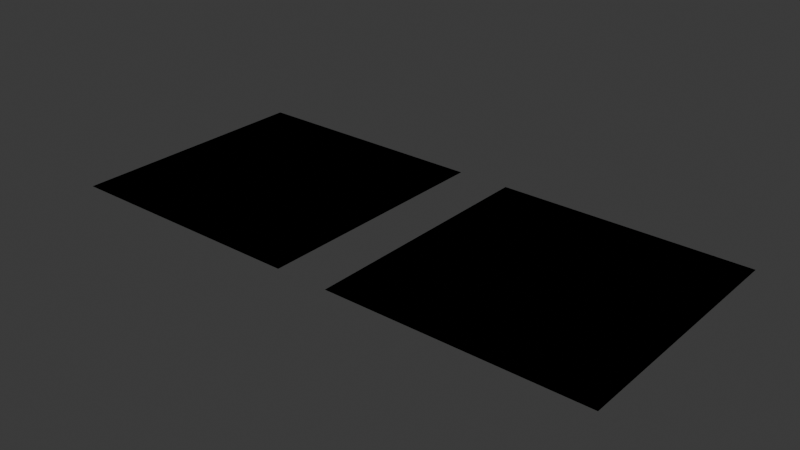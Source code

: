 # Source: line_scene.blend  (saved by Blender 5.0.119; exported with 4.5.12 LTS)
import bpy
from mathutils import Matrix  # noqa: F401  (used for matrix-valued properties, if any)

bpy.ops.wm.read_factory_settings(use_empty=True)
scene = bpy.context.scene
scene.name = 'Scene'

# ---- collections
col_collection = bpy.data.collections.new('Collection'); scene.collection.children.link(col_collection)

# ---- materials (node trees are filled in below, after node groups)
mat_material = bpy.data.materials.new('Material')
mat_material.alpha_threshold = 0.0
mat_material.use_backface_culling_lightprobe_volume = False
mat_material.roughness = 0.5
mat_material.line_color = (0.0, 0.0, 0.0, 1.0)

# ---- material node trees
mat_material.use_nodes = True; mat_material.node_tree.nodes.clear()
_N = mat_material.node_tree.nodes; _L = mat_material.node_tree.links
n0 = _N.new('ShaderNodeOutputMaterial'); n0.name = 'Material Output'; n0.location = (463, 202)
n1 = _N.new('ShaderNodeScript'); n1.name = 'Script'; n1.location = (-164, 250)
n1.width = 224
n1.inputs[0].default_value = 0.0075
n1.inputs[1].default_value = (0.0, 0.0, 0.0)
n1.inputs[2].default_value = 45.0
n1.inputs[3].default_value = 0.025
n1.inputs[4].default_value = 0.025
n1.inputs[5].default_value = 'Patches'
n1.inputs[6].default_value = 'Round'
n1.inputs[7].default_value = 0.0
n1.inputs[8].default_value = 1.0
n1.inputs[9].default_value = 0.0
n1.inputs[10].default_value = 0.5
n1.inputs[11].default_value = 0.0
n1.inputs[12].default_value = 0.5
n1.inputs[14].default_value = True
n2 = _N.new('ShaderNodeScript'); n2.name = 'Script.001'; n2.location = (-218, -370)
n2.width = 224
n2.inputs[0].default_value = 22.01
n2.inputs[1].default_value = 2
n2.inputs[2].default_value = True
n3 = _N.new('ShaderNodeAttribute'); n3.name = 'Attribute'; n3.location = (-519, -67)
n3.attribute_name = 'BoundaryTangent'
n4 = _N.new('ShaderNodeAttribute'); n4.name = 'Attribute.001'; n4.location = (-707, -146)
n4.attribute_name = 'BoundaryWeight'
_L.new(n3.outputs[1], n1.inputs[13])
_L.new(n1.outputs[0], n0.inputs[0])
_L.new(n4.outputs[2], n1.inputs[15])
n0.is_active_output = True

# ---- world
world_world = bpy.data.worlds.new('World'); scene.world = world_world
world_world.use_nodes = True; world_world.node_tree.nodes.clear()
_N = world_world.node_tree.nodes; _L = world_world.node_tree.links
n0 = _N.new('ShaderNodeOutputWorld'); n0.name = 'World Output'; n0.location = (200, 100)
n1 = _N.new('ShaderNodeBackground'); n1.name = 'Background'; n1.location = (-200, 100)
n1.inputs[0].default_value = (0.05088, 0.05088, 0.05088, 1.0)
_L.new(n1.outputs[0], n0.inputs[0])
n0.is_active_output = True
world_world.color = (0.05088, 0.05088, 0.05088)
world_world.sun_shadow_jitter_overblur = 0.0

# ---- meshes
me_plane = bpy.data.meshes.new('Plane')
me_plane.from_pydata([(-1.0, -1.0, 0.0), (1.0, -1.0, 0.0), (-1.0, 1.0, 0.0), (1.0, 1.0, 0.0)], [], [(0, 1, 3, 2)])
_uv = me_plane.uv_layers.new(name='UVMap')
_uv.uv.foreach_set('vector', [0.0, 0.0, 1.0, 0.0, 1.0, 1.0, 1.0, 0.0])
me_plane.materials.append(mat_material)
me_plane.update()
me_plane_001 = bpy.data.meshes.new('Plane.001')
me_plane_001.from_pydata([(-1.0, -1.0, 0.0), (1.0, -1.0, 0.0), (-1.0, 1.0, 0.0), (1.0, 1.0, 0.0), (-1.0, 0.3333, 0.0), (-1.0, -0.3333, 0.0), (-0.3333, -1.0, 0.0), (0.3333, -1.0, 0.0), (1.0, -0.3333, 0.0), (1.0, 0.3333, 0.0), (0.3333, 1.0, 0.0), (-0.3333, 1.0, 0.0), (-0.3333, -0.3333, 0.0), (-0.3333, 0.3333, 0.0), (0.3333, -0.3333, 0.0), (0.3333, 0.3333, 0.0)], [], [(15, 9, 3, 10), (4, 13, 11, 2), (13, 15, 10, 11), (0, 6, 12, 5), (5, 12, 13, 4), (6, 7, 14, 12), (12, 14, 15, 13), (7, 1, 8, 14), (14, 8, 9, 15)])
_uv = me_plane_001.uv_layers.new(name='UVMap')
_uv.uv.foreach_set('vector', [0.8889, 0.4444, 1.0, 0.6667, 1.0, 1.0, 1.0, 0.6667, 0.6667, 0.0, 0.7778, 0.2222, 1.0, 0.3333, 1.0, 0.0, 0.7778, 0.2222, 0.8889, 0.4444, 1.0, 0.6667, 1.0, 0.3333, 0.0, 0.0, 0.3333, 0.0, 0.5556, 0.1111, 0.3333, 0.0, 0.3333, 0.0, 0.5556, 0.1111, 0.7778, 0.2222, 0.6667, 0.0, 0.3333, 0.0, 0.6667, 0.0, 0.7778, 0.2222, 0.5556, 0.1111, 0.5556, 0.1111, 0.7778, 0.2222, 0.8889, 0.4444, 0.7778, 0.2222, 0.6667, 0.0, 1.0, 0.0, 1.0, 0.3333, 0.7778, 0.2222, 0.7778, 0.2222, 1.0, 0.3333, 1.0, 0.6667, 0.8889, 0.4444])
me_plane_001.materials.append(mat_material)
me_plane_001.update()

# ---- objects
ob_plane = bpy.data.objects.new('Plane', me_plane)
ob_plane_001 = bpy.data.objects.new('Plane.001', me_plane_001)

# ---- transforms, parenting, visibility, modifiers, constraints
ob_plane.location = (0.0, 0.0, 0.0)
_m = ob_plane.modifiers.new('Subdivision', 'SUBSURF')
_m.subdivision_type = 'SIMPLE'
_m.levels = 0
ob_plane_001.location = (2.422, 0.0, 0.0)
_m = ob_plane_001.modifiers.new('Subdivision', 'SUBSURF')
_m.subdivision_type = 'SIMPLE'
_m.levels = 0
_m.use_limit_surface = False
_m.open_advanced_panel = True

# ---- collection membership
col_collection.objects.link(ob_plane)
col_collection.objects.link(ob_plane_001)

# ---- scene / render settings (as saved in the file)
scene.frame_start = 1; scene.frame_end = 250; scene.frame_set(1)
scene.render.engine = 'CYCLES'
scene.render.bake_bias = 0.0
scene.render.bake_samples = 0
scene.cycles.sampling_pattern = 'TABULATED_SOBOL'
scene.eevee.use_volume_custom_range = False
bpy.context.view_layer.update()

# ---- added for rendering (the .blend has no active camera and no usable light): camera, sun
cam_auto = bpy.data.cameras.new('AutoCamera')
cam_auto.lens = 50.0
cam_auto.sensor_width = 36.0
cam_auto.clip_end = 1000.0
ob_auto_camera = bpy.data.objects.new('AutoCamera', cam_auto)
scene.collection.objects.link(ob_auto_camera)
ob_auto_camera.location = (5.70195, -5.38887, 3.59258)
ob_auto_camera.rotation_euler = (1.09748, -7.21219e-08, 0.694738)
scene.camera = ob_auto_camera
light_auto_sun = bpy.data.lights.new('AutoSun', 'SUN')
light_auto_sun.energy = 3.0
light_auto_sun.angle = 0.0523599
ob_auto_sun = bpy.data.objects.new('AutoSun', light_auto_sun)
scene.collection.objects.link(ob_auto_sun)
ob_auto_sun.rotation_euler = (0.872665, 0.174533, 0.523599)
bpy.context.view_layer.update()
